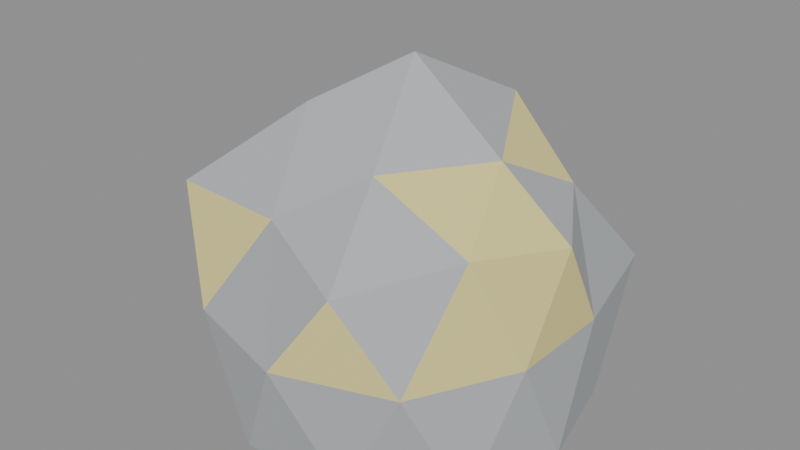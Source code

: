# Source: SM_SulfurOreNode.blend  (saved by Blender 5.2.45; exported with 4.5.12 LTS)
import bpy
from mathutils import Matrix  # noqa: F401  (used for matrix-valued properties, if any)

bpy.ops.wm.read_factory_settings(use_empty=True)
scene = bpy.context.scene
scene.name = 'Scene'

# ---- materials (node trees are filled in below, after node groups)
mat_m_stone_base = bpy.data.materials.new('M_Stone_Base')
mat_m_ore_vein = bpy.data.materials.new('M_Ore_Vein')

# ---- material node trees
mat_m_stone_base.use_nodes = True; mat_m_stone_base.node_tree.nodes.clear()
_N = mat_m_stone_base.node_tree.nodes; _L = mat_m_stone_base.node_tree.links
n0 = _N.new('ShaderNodeBsdfPrincipled'); n0.name = 'Principled BSDF'; n0.location = (-200, 100)
n0.inputs[0].default_value = (0.4314, 0.451, 0.4706, 1.0)
n0.inputs[2].default_value = 0.9
n0.inputs[10].default_value = 0.005
n1 = _N.new('ShaderNodeOutputMaterial'); n1.name = 'Material Output'; n1.location = (200, 100)
_L.new(n0.outputs[0], n1.inputs[0])
n1.is_active_output = True
mat_m_ore_vein.use_nodes = True; mat_m_ore_vein.node_tree.nodes.clear()
_N = mat_m_ore_vein.node_tree.nodes; _L = mat_m_ore_vein.node_tree.links
n0 = _N.new('ShaderNodeBsdfPrincipled'); n0.name = 'Principled BSDF'; n0.location = (-200, 100)
n0.inputs[0].default_value = (0.851, 0.7608, 0.302, 1.0)
n0.inputs[1].default_value = 0.1
n0.inputs[10].default_value = 0.005
n1 = _N.new('ShaderNodeOutputMaterial'); n1.name = 'Material Output'; n1.location = (200, 100)
_L.new(n0.outputs[0], n1.inputs[0])
n1.is_active_output = True

# ---- meshes
me_icosphere = bpy.data.meshes.new('Icosphere')
me_icosphere.from_pydata([(0.0, 0.0, -42.0), (52.1, -37.85, -42.0), (-19.9, -61.25, -42.0), (-64.4, 0.0, -42.0), (-19.9, 61.25, -42.0), (52.1, 37.85, -42.0), (20.65, -63.55, 30.03), (-60.86, -44.22, 36.37), (-52.04, 37.81, 34.1), (18.17, 55.91, 30.26), (60.41, 0.0, 34.36), (0.0, 0.0, 82.24), (-11.7, -36.0, -42.0), (30.62, -22.25, -42.0), (18.93, -58.25, -42.0), (61.25, 0.0, -42.0), (30.62, 22.25, -42.0), (-37.85, 0.0, -42.0), (-49.55, -36.0, -42.0), (-11.7, 36.0, -42.0), (-49.55, 36.0, -42.0), (18.93, 58.25, -42.0), (59.16, -19.22, 0.0), (59.59, 19.36, 0.0), (0.0, -69.45, 0.0), (40.24, -55.39, 0.0), (-66.92, -21.74, 0.0), (-41.74, -57.45, 0.0), (-37.14, 51.12, 0.0), (-73.36, 23.83, 0.0), (48.25, 66.41, 0.0), (0.0, 69.76, 0.0), (48.44, -35.19, 40.15), (-15.94, -49.06, 38.05), (-62.59, 0.0, 36.84), (-16.04, 49.36, 40.51), (41.78, 30.36, 39.08), (10.44, -32.12, 54.47), (34.12, 0.0, 54.98), (-27.29, -19.83, 65.22), (-33.31, 24.2, 59.9), (12.42, 38.22, 61.75)], [], [(0, 13, 12), (1, 13, 15), (0, 12, 17), (0, 17, 19), (0, 19, 16), (1, 15, 22), (2, 14, 24), (3, 18, 26), (4, 20, 28), (5, 21, 30), (1, 22, 25), (2, 24, 27), (3, 26, 29), (4, 28, 31), (5, 30, 23), (6, 32, 37), (7, 33, 39), (8, 34, 40), (9, 35, 41), (10, 36, 38), (38, 41, 11), (38, 36, 41), (36, 9, 41), (41, 40, 11), (41, 35, 40), (35, 8, 40), (40, 39, 11), (40, 34, 39), (34, 7, 39), (39, 37, 11), (39, 33, 37), (33, 6, 37), (37, 38, 11), (37, 32, 38), (32, 10, 38), (23, 36, 10), (23, 30, 36), (30, 9, 36), (31, 35, 9), (31, 28, 35), (28, 8, 35), (29, 34, 8), (29, 26, 34), (26, 7, 34), (27, 33, 7), (27, 24, 33), (24, 6, 33), (25, 32, 6), (25, 22, 32), (22, 10, 32), (30, 31, 9), (30, 21, 31), (21, 4, 31), (28, 29, 8), (28, 20, 29), (20, 3, 29), (26, 27, 7), (26, 18, 27), (18, 2, 27), (24, 25, 6), (24, 14, 25), (14, 1, 25), (22, 23, 10), (22, 15, 23), (15, 5, 23), (16, 21, 5), (16, 19, 21), (19, 4, 21), (19, 20, 4), (19, 17, 20), (17, 3, 20), (17, 18, 3), (17, 12, 18), (12, 2, 18), (15, 16, 5), (15, 13, 16), (13, 0, 16), (12, 14, 2), (12, 13, 14), (13, 1, 14)])
me_icosphere.polygons.foreach_set('material_index', [0, 0, 0, 0, 0, 0, 0, 0, 0, 0, 0, 0, 0, 0, 0, 0, 0, 0, 0, 0, 0, 1, 1, 1, 0, 0, 0, 0, 1, 0, 0, 0, 0, 1, 1, 0, 0, 0, 0, 0, 1, 0, 0, 0, 1, 0, 0, 0, 1, 1, 0, 0, 0, 1, 0, 0, 0, 0, 0, 1, 0, 0, 1, 0, 0, 0, 0, 0, 0, 0, 0, 0, 0, 0, 0, 0, 0, 0, 0, 0])
_uv = me_icosphere.uv_layers.new(name='UVMap')
_uv.uv.foreach_set('vector', [0.1818, 0.0, 0.2273, 0.07873, 0.1364, 0.07873, 0.2727, 0.1575, 0.3182, 0.07873, 0.3636, 0.1575, 0.9091, 0.0, 0.9545, 0.07873, 0.8636, 0.07873, 0.7273, 0.0, 0.7727, 0.07873, 0.6818, 0.07873, 0.5455, 0.0, 0.5909, 0.07873, 0.5, 0.07873, 0.2727, 0.1575, 0.3636, 0.1575, 0.3182, 0.2362, 0.09091, 0.1575, 0.1818, 0.1575, 0.1364, 0.2362, 0.8182, 0.1575, 0.9091, 0.1575, 0.8636, 0.2362, 0.6364, 0.1575, 0.7273, 0.1575, 0.6818, 0.2362, 0.4545, 0.1575, 0.5455, 0.1575, 0.5, 0.2362, 0.2727, 0.1575, 0.3182, 0.2362, 0.2273, 0.2362, 0.09091, 0.1575, 0.1364, 0.2362, 0.04546, 0.2362, 0.8182, 0.1575, 0.8636, 0.2362, 0.7727, 0.2362, 0.6364, 0.1575, 0.6818, 0.2362, 0.5909, 0.2362, 0.4545, 0.1575, 0.5, 0.2362, 0.4091, 0.2362, 0.1818, 0.3149, 0.2727, 0.3149, 0.2273, 0.3937, 0.0, 0.3149, 0.09091, 0.3149, 0.04546, 0.3937, 0.7273, 0.3149, 0.8182, 0.3149, 0.7727, 0.3937, 0.5455, 0.3149, 0.6364, 0.3149, 0.5909, 0.3937, 0.3636, 0.3149, 0.4545, 0.3149, 0.4091, 0.3937, 0.4091, 0.3937, 0.5, 0.3937, 0.4545, 0.4724, 0.4091, 0.3937, 0.4545, 0.3149, 0.5, 0.3937, 0.4545, 0.3149, 0.5455, 0.3149, 0.5, 0.3937, 0.5909, 0.3937, 0.6818, 0.3937, 0.6364, 0.4724, 0.5909, 0.3937, 0.6364, 0.3149, 0.6818, 0.3937, 0.6364, 0.3149, 0.7273, 0.3149, 0.6818, 0.3937, 0.7727, 0.3937, 0.8636, 0.3937, 0.8182, 0.4724, 0.7727, 0.3937, 0.8182, 0.3149, 0.8636, 0.3937, 0.8182, 0.3149, 0.9091, 0.3149, 0.8636, 0.3937, 0.04546, 0.3937, 0.1364, 0.3937, 0.09091, 0.4724, 0.04546, 0.3937, 0.09091, 0.3149, 0.1364, 0.3937, 0.09091, 0.3149, 0.1818, 0.3149, 0.1364, 0.3937, 0.2273, 0.3937, 0.3182, 0.3937, 0.2727, 0.4724, 0.2273, 0.3937, 0.2727, 0.3149, 0.3182, 0.3937, 0.2727, 0.3149, 0.3636, 0.3149, 0.3182, 0.3937, 0.4091, 0.2362, 0.4545, 0.3149, 0.3636, 0.3149, 0.4091, 0.2362, 0.5, 0.2362, 0.4545, 0.3149, 0.5, 0.2362, 0.5455, 0.3149, 0.4545, 0.3149, 0.5909, 0.2362, 0.6364, 0.3149, 0.5455, 0.3149, 0.5909, 0.2362, 0.6818, 0.2362, 0.6364, 0.3149, 0.6818, 0.2362, 0.7273, 0.3149, 0.6364, 0.3149, 0.7727, 0.2362, 0.8182, 0.3149, 0.7273, 0.3149, 0.7727, 0.2362, 0.8636, 0.2362, 0.8182, 0.3149, 0.8636, 0.2362, 0.9091, 0.3149, 0.8182, 0.3149, 0.04546, 0.2362, 0.09091, 0.3149, 0.0, 0.3149, 0.04546, 0.2362, 0.1364, 0.2362, 0.09091, 0.3149, 0.1364, 0.2362, 0.1818, 0.3149, 0.09091, 0.3149, 0.2273, 0.2362, 0.2727, 0.3149, 0.1818, 0.3149, 0.2273, 0.2362, 0.3182, 0.2362, 0.2727, 0.3149, 0.3182, 0.2362, 0.3636, 0.3149, 0.2727, 0.3149, 0.5, 0.2362, 0.5909, 0.2362, 0.5455, 0.3149, 0.5, 0.2362, 0.5455, 0.1575, 0.5909, 0.2362, 0.5455, 0.1575, 0.6364, 0.1575, 0.5909, 0.2362, 0.6818, 0.2362, 0.7727, 0.2362, 0.7273, 0.3149, 0.6818, 0.2362, 0.7273, 0.1575, 0.7727, 0.2362, 0.7273, 0.1575, 0.8182, 0.1575, 0.7727, 0.2362, 0.8636, 0.2362, 0.9545, 0.2362, 0.9091, 0.3149, 0.8636, 0.2362, 0.9091, 0.1575, 0.9545, 0.2362, 0.9091, 0.1575, 1.0, 0.1575, 0.9545, 0.2362, 0.1364, 0.2362, 0.2273, 0.2362, 0.1818, 0.3149, 0.1364, 0.2362, 0.1818, 0.1575, 0.2273, 0.2362, 0.1818, 0.1575, 0.2727, 0.1575, 0.2273, 0.2362, 0.3182, 0.2362, 0.4091, 0.2362, 0.3636, 0.3149, 0.3182, 0.2362, 0.3636, 0.1575, 0.4091, 0.2362, 0.3636, 0.1575, 0.4545, 0.1575, 0.4091, 0.2362, 0.5, 0.07873, 0.5455, 0.1575, 0.4545, 0.1575, 0.5, 0.07873, 0.5909, 0.07873, 0.5455, 0.1575, 0.5909, 0.07873, 0.6364, 0.1575, 0.5455, 0.1575, 0.6818, 0.07873, 0.7273, 0.1575, 0.6364, 0.1575, 0.6818, 0.07873, 0.7727, 0.07873, 0.7273, 0.1575, 0.7727, 0.07873, 0.8182, 0.1575, 0.7273, 0.1575, 0.8636, 0.07873, 0.9091, 0.1575, 0.8182, 0.1575, 0.8636, 0.07873, 0.9545, 0.07873, 0.9091, 0.1575, 0.9545, 0.07873, 1.0, 0.1575, 0.9091, 0.1575, 0.3636, 0.1575, 0.4091, 0.07873, 0.4545, 0.1575, 0.3636, 0.1575, 0.3182, 0.07873, 0.4091, 0.07873, 0.3182, 0.07873, 0.3636, 0.0, 0.4091, 0.07873, 0.1364, 0.07873, 0.1818, 0.1575, 0.09091, 0.1575, 0.1364, 0.07873, 0.2273, 0.07873, 0.1818, 0.1575, 0.2273, 0.07873, 0.2727, 0.1575, 0.1818, 0.1575])
me_icosphere.materials.append(mat_m_stone_base)
me_icosphere.materials.append(mat_m_ore_vein)
me_icosphere.update()

# ---- objects
ob_sm_sulfurorenode = bpy.data.objects.new('SM_SulfurOreNode', me_icosphere)

# ---- transforms, parenting, visibility, modifiers, constraints
ob_sm_sulfurorenode.location = (0.0, 0.0, 42.0)

# ---- collection membership
scene.collection.objects.link(ob_sm_sulfurorenode)

# ---- scene / render settings (as saved in the file)
scene.frame_start = 1; scene.frame_end = 250; scene.frame_set(1)
scene.render.engine = 'BLENDER_EEVEE_NEXT'
scene.render.bake_bias = 0.0
scene.render.bake_samples = 0
scene.render.compositor_device = 'GPU'
scene.eevee.use_volume_custom_range = False
scene.eevee.fast_gi_thickness_near = 0.1
scene.eevee.fast_gi_thickness_far = 0.0
scene.eevee.ray_tracing_options.screen_trace_thickness = 0.1
bpy.context.view_layer.update()

# ---- added for rendering (the .blend has no active camera and no usable light): camera, sun + grey world if the file has none
cam_auto = bpy.data.cameras.new('AutoCamera')
cam_auto.lens = 50.0
cam_auto.sensor_width = 36.0
cam_auto.clip_end = 3735.86
ob_auto_camera = bpy.data.objects.new('AutoCamera', cam_auto)
scene.collection.objects.link(ob_auto_camera)
ob_auto_camera.location = (206.816, -255.288, 232.415)
ob_auto_camera.rotation_euler = (1.09748, -7.21219e-08, 0.694738)
scene.camera = ob_auto_camera
light_auto_sun = bpy.data.lights.new('AutoSun', 'SUN')
light_auto_sun.energy = 3.0
light_auto_sun.angle = 0.0523599
ob_auto_sun = bpy.data.objects.new('AutoSun', light_auto_sun)
scene.collection.objects.link(ob_auto_sun)
ob_auto_sun.rotation_euler = (0.872665, 0.174533, 0.523599)
if scene.world is None:
    world_auto = bpy.data.worlds.new('AutoWorld')
    world_auto.color = (0.3, 0.3, 0.3)
    scene.world = world_auto
bpy.context.view_layer.update()
